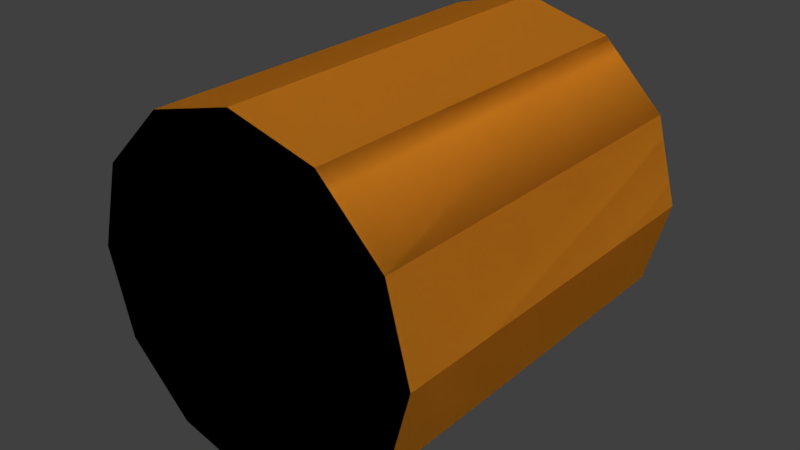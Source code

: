 # Source: deskCup.blend  (saved by Blender 2.79.0; exported with 4.5.12 LTS)
import bpy
from mathutils import Matrix  # noqa: F401  (used for matrix-valued properties, if any)

bpy.ops.wm.read_factory_settings(use_empty=True)
scene = bpy.context.scene
scene.name = 'Scene'

# ---- collections
col_collection_1 = bpy.data.collections.new('Collection 1'); scene.collection.children.link(col_collection_1)

# ---- materials (node trees are filled in below, after node groups)
mat_cupyellow = bpy.data.materials.new('cupYellow')
mat_cupyellow.alpha_threshold = 0.0
mat_cupyellow.use_transparent_shadow = False
mat_cupyellow.diffuse_color = (0.8, 0.2928, 0.01935, 1.0)
mat_cupyellow.roughness = 0.5

# ---- material node trees

# ---- world
world_world = bpy.data.worlds.new('World'); scene.world = world_world
world_world.color = (0.05088, 0.05088, 0.05088)
world_world.use_sun_shadow = False
world_world.sun_shadow_jitter_overblur = 0.0
world_world.cycles.sampling_method = 'MANUAL'

# ---- meshes
me_cylinder_001 = bpy.data.meshes.new('Cylinder.001')
me_cylinder_001.from_pydata([(0.0, -0.08278, -0.07311), (0.0, 0.08278, -0.07311), (0.03656, -0.08278, -0.06332), (0.03656, 0.08278, -0.06332), (0.06332, -0.08278, -0.03656), (0.06332, 0.08278, -0.03656), (0.07311, -0.08278, 6.814e-09), (0.07311, 0.08278, -4.228e-10), (0.06332, -0.08278, 0.03656), (0.06332, 0.08278, 0.03656), (0.03656, -0.08278, 0.06332), (0.03656, 0.08278, 0.06332), (1.104e-08, -0.08278, 0.07311), (1.104e-08, 0.08278, 0.07311), (-0.03656, -0.08278, 0.06332), (-0.03656, 0.08278, 0.06332), (-0.06332, -0.08278, 0.03656), (-0.06332, 0.08278, 0.03656), (-0.07311, -0.08278, 3.761e-08), (-0.07311, 0.08278, 3.037e-08), (-0.06332, -0.08278, -0.03656), (-0.06332, 0.08278, -0.03656), (-0.03656, -0.08278, -0.06332), (-0.03656, 0.08278, -0.06332), (0.03031, 0.08278, -0.0525), (0.0, 0.08278, -0.06062), (0.0525, 0.08278, -0.03031), (0.06062, 0.08278, 8.615e-10), (0.0525, 0.08278, 0.03031), (0.03031, 0.08278, 0.0525), (9.154e-09, 0.08278, 0.06062), (-0.03031, 0.08278, 0.0525), (-0.0525, 0.08278, 0.03031), (-0.06062, 0.08278, 2.64e-08), (-0.0525, 0.08278, -0.03031), (-0.03031, 0.08278, -0.0525), (0.03031, -0.07113, -0.0525), (0.0, -0.07113, -0.06062), (0.0525, -0.07113, -0.03031), (0.06062, -0.07113, 7.589e-09), (0.0525, -0.07113, 0.03031), (0.03031, -0.07113, 0.0525), (9.154e-09, -0.07113, 0.06062), (-0.03031, -0.07113, 0.0525), (-0.0525, -0.07113, 0.03031), (-0.06062, -0.07113, 3.312e-08), (-0.0525, -0.07113, -0.03031), (-0.03031, -0.07113, -0.0525)], [], [(0, 1, 3, 2), (2, 3, 5, 4), (4, 5, 7, 6), (6, 7, 9, 8), (8, 9, 11, 10), (10, 11, 13, 12), (12, 13, 15, 14), (14, 15, 17, 16), (16, 17, 19, 18), (18, 19, 21, 20), (21, 19, 33, 34), (20, 21, 23, 22), (22, 23, 1, 0), (0, 2, 4, 6, 8, 10, 12, 14, 16, 18, 20, 22), (35, 34, 46, 47), (19, 17, 32, 33), (17, 15, 31, 32), (15, 13, 30, 31), (13, 11, 29, 30), (11, 9, 28, 29), (9, 7, 27, 28), (1, 23, 35, 25), (3, 1, 25, 24), (7, 5, 26, 27), (23, 21, 34, 35), (5, 3, 24, 26), (36, 37, 47, 46, 45, 44, 43, 42, 41, 40, 39, 38), (24, 25, 37, 36), (32, 31, 43, 44), (29, 28, 40, 41), (25, 35, 47, 37), (26, 24, 36, 38), (33, 32, 44, 45), (30, 29, 41, 42), (27, 26, 38, 39), (34, 33, 45, 46), (31, 30, 42, 43), (28, 27, 39, 40)])
me_cylinder_001.materials.append(mat_cupyellow)
me_cylinder_001.use_remesh_preserve_volume = False
me_cylinder_001.use_remesh_preserve_attributes = False
me_cylinder_001.use_mirror_vertex_groups = False
me_cylinder_001.update()
me_cylinder = bpy.data.meshes.new('Cylinder')
me_cylinder.from_pydata([(0.0, -0.08278, -0.07311), (0.0, 0.08278, -0.07311), (0.03656, -0.08278, -0.06332), (0.03656, 0.08278, -0.06332), (0.06332, -0.08278, -0.03656), (0.06332, 0.08278, -0.03656), (0.07311, -0.08278, 6.814e-09), (0.07311, 0.08278, -4.228e-10), (0.06332, -0.08278, 0.03656), (0.06332, 0.08278, 0.03656), (0.03656, -0.08278, 0.06332), (0.03656, 0.08278, 0.06332), (1.104e-08, -0.08278, 0.07311), (1.104e-08, 0.08278, 0.07311), (-0.03656, -0.08278, 0.06332), (-0.03656, 0.08278, 0.06332), (-0.06332, -0.08278, 0.03656), (-0.06332, 0.08278, 0.03656), (-0.07311, -0.08278, 3.761e-08), (-0.07311, 0.08278, 3.037e-08), (-0.06332, -0.08278, -0.03656), (-0.06332, 0.08278, -0.03656), (-0.03656, -0.08278, -0.06332), (-0.03656, 0.08278, -0.06332), (0.03031, 0.08278, -0.0525), (0.0, 0.08278, -0.06062), (0.0525, 0.08278, -0.03031), (0.06062, 0.08278, 8.615e-10), (0.0525, 0.08278, 0.03031), (0.03031, 0.08278, 0.0525), (9.154e-09, 0.08278, 0.06062), (-0.03031, 0.08278, 0.0525), (-0.0525, 0.08278, 0.03031), (-0.06062, 0.08278, 2.64e-08), (-0.0525, 0.08278, -0.03031), (-0.03031, 0.08278, -0.0525), (0.03031, -0.07113, -0.0525), (0.0, -0.07113, -0.06062), (0.0525, -0.07113, -0.03031), (0.06062, -0.07113, 7.589e-09), (0.0525, -0.07113, 0.03031), (0.03031, -0.07113, 0.0525), (9.154e-09, -0.07113, 0.06062), (-0.03031, -0.07113, 0.0525), (-0.0525, -0.07113, 0.03031), (-0.06062, -0.07113, 3.312e-08), (-0.0525, -0.07113, -0.03031), (-0.03031, -0.07113, -0.0525)], [], [(0, 1, 3, 2), (2, 3, 5, 4), (4, 5, 7, 6), (6, 7, 9, 8), (8, 9, 11, 10), (10, 11, 13, 12), (12, 13, 15, 14), (14, 15, 17, 16), (16, 17, 19, 18), (18, 19, 21, 20), (21, 19, 33, 34), (20, 21, 23, 22), (22, 23, 1, 0), (0, 2, 4, 6, 8, 10, 12, 14, 16, 18, 20, 22), (35, 34, 46, 47), (19, 17, 32, 33), (17, 15, 31, 32), (15, 13, 30, 31), (13, 11, 29, 30), (11, 9, 28, 29), (9, 7, 27, 28), (1, 23, 35, 25), (3, 1, 25, 24), (7, 5, 26, 27), (23, 21, 34, 35), (5, 3, 24, 26), (36, 37, 47, 46, 45, 44, 43, 42, 41, 40, 39, 38), (24, 25, 37, 36), (32, 31, 43, 44), (29, 28, 40, 41), (25, 35, 47, 37), (26, 24, 36, 38), (33, 32, 44, 45), (30, 29, 41, 42), (27, 26, 38, 39), (34, 33, 45, 46), (31, 30, 42, 43), (28, 27, 39, 40)])
me_cylinder.materials.append(mat_cupyellow)
me_cylinder.use_remesh_preserve_volume = False
me_cylinder.use_remesh_preserve_attributes = False
me_cylinder.use_mirror_vertex_groups = False
me_cylinder.update()

# ---- objects
ob_cylinder_001 = bpy.data.objects.new('Cylinder.001', me_cylinder_001)
ob_cylinder = bpy.data.objects.new('Cylinder', me_cylinder)

# ---- transforms, parenting, visibility, modifiers, constraints
ob_cylinder_001.location = (0.1294, -0.1068, 0.0604)
ob_cylinder_001.lineart.crease_threshold = 0.0
ob_cylinder.location = (0.1294, -0.1068, 0.0604)
ob_cylinder.lineart.crease_threshold = 0.0

# ---- collection membership
col_collection_1.objects.link(ob_cylinder_001)
col_collection_1.objects.link(ob_cylinder)

# ---- scene / render settings (as saved in the file)
scene.frame_start = 1; scene.frame_end = 250; scene.frame_set(1)
scene.render.engine = 'BLENDER_EEVEE_NEXT'
scene.render.resolution_percentage = 50
scene.render.dither_intensity = 0.0
scene.cycles.use_denoising = False
scene.cycles.samples = 128
scene.cycles.sampling_pattern = 'TABULATED_SOBOL'
scene.cycles.use_adaptive_sampling = False
scene.cycles.use_light_tree = False
scene.cycles.blur_glossy = 0.0
scene.cycles.sample_clamp_indirect = 0.0
scene.view_settings.view_transform = 'Standard'
bpy.context.view_layer.update()

# ---- added for rendering (the .blend has no active camera and no usable light): camera, sun
cam_auto = bpy.data.cameras.new('AutoCamera')
cam_auto.lens = 50.0
cam_auto.sensor_width = 36.0
cam_auto.clip_end = 1000.0
ob_auto_camera = bpy.data.objects.new('AutoCamera', cam_auto)
scene.collection.objects.link(ob_auto_camera)
ob_auto_camera.location = (0.374475, -0.400916, 0.256479)
ob_auto_camera.rotation_euler = (1.09748, -7.21219e-08, 0.694738)
scene.camera = ob_auto_camera
light_auto_sun = bpy.data.lights.new('AutoSun', 'SUN')
light_auto_sun.energy = 3.0
light_auto_sun.angle = 0.0523599
ob_auto_sun = bpy.data.objects.new('AutoSun', light_auto_sun)
scene.collection.objects.link(ob_auto_sun)
ob_auto_sun.rotation_euler = (0.872665, 0.174533, 0.523599)
bpy.context.view_layer.update()
